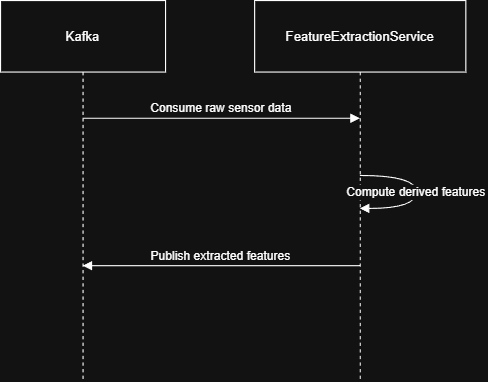

The diagram above was exported from draw.io. Its source (the exported page's mxGraphModel, read from the mxfile embedded in the PNG):
<mxGraphModel dx="683" dy="392" grid="1" gridSize="10" guides="1" tooltips="1" connect="1" arrows="1" fold="1" page="1" pageScale="1" pageWidth="850" pageHeight="1100" math="0" shadow="0">
  <root>
    <object label="" id="0">
      <mxCell />
    </object>
    <mxCell id="1" parent="0" />
    <mxCell id="eQBjmS3dsn0O5zJLR2Jw-178" parent="1" style="shape=umlLifeline;perimeter=lifelinePerimeter;whiteSpace=wrap;container=1;dropTarget=0;collapsible=0;recursiveResize=0;outlineConnect=0;portConstraint=eastwest;newEdgeStyle={&quot;edgeStyle&quot;:&quot;elbowEdgeStyle&quot;,&quot;elbow&quot;:&quot;vertical&quot;,&quot;curved&quot;:0,&quot;rounded&quot;:0};size=65;" value="Kafka" vertex="1">
      <mxGeometry height="346" width="150" x="20" y="250" as="geometry" />
    </mxCell>
    <mxCell id="eQBjmS3dsn0O5zJLR2Jw-179" parent="1" style="shape=umlLifeline;perimeter=lifelinePerimeter;whiteSpace=wrap;container=1;dropTarget=0;collapsible=0;recursiveResize=0;outlineConnect=0;portConstraint=eastwest;newEdgeStyle={&quot;edgeStyle&quot;:&quot;elbowEdgeStyle&quot;,&quot;elbow&quot;:&quot;vertical&quot;,&quot;curved&quot;:0,&quot;rounded&quot;:0};size=65;" value="FeatureExtractionService" vertex="1">
      <mxGeometry height="346" width="192" x="251" y="250" as="geometry" />
    </mxCell>
    <mxCell id="eQBjmS3dsn0O5zJLR2Jw-180" edge="1" parent="1" source="eQBjmS3dsn0O5zJLR2Jw-178" style="verticalAlign=bottom;edgeStyle=elbowEdgeStyle;elbow=vertical;curved=0;rounded=0;endArrow=block;" target="eQBjmS3dsn0O5zJLR2Jw-179" value="Consume raw sensor data">
      <mxGeometry relative="1" as="geometry">
        <Array as="points">
          <mxPoint x="230" y="357" />
        </Array>
      </mxGeometry>
    </mxCell>
    <mxCell id="eQBjmS3dsn0O5zJLR2Jw-181" edge="1" parent="1" source="eQBjmS3dsn0O5zJLR2Jw-179" style="curved=1;endArrow=block;rounded=0;" target="eQBjmS3dsn0O5zJLR2Jw-179" value="Compute derived features">
      <mxGeometry relative="1" as="geometry">
        <Array as="points">
          <mxPoint x="398" y="409" />
          <mxPoint x="398" y="439" />
        </Array>
      </mxGeometry>
    </mxCell>
    <mxCell id="eQBjmS3dsn0O5zJLR2Jw-182" edge="1" parent="1" source="eQBjmS3dsn0O5zJLR2Jw-179" style="verticalAlign=bottom;edgeStyle=elbowEdgeStyle;elbow=vertical;curved=0;rounded=0;endArrow=block;" target="eQBjmS3dsn0O5zJLR2Jw-178" value="Publish extracted features">
      <mxGeometry relative="1" as="geometry">
        <Array as="points">
          <mxPoint x="233" y="491" />
        </Array>
      </mxGeometry>
    </mxCell>
  </root>
</mxGraphModel>